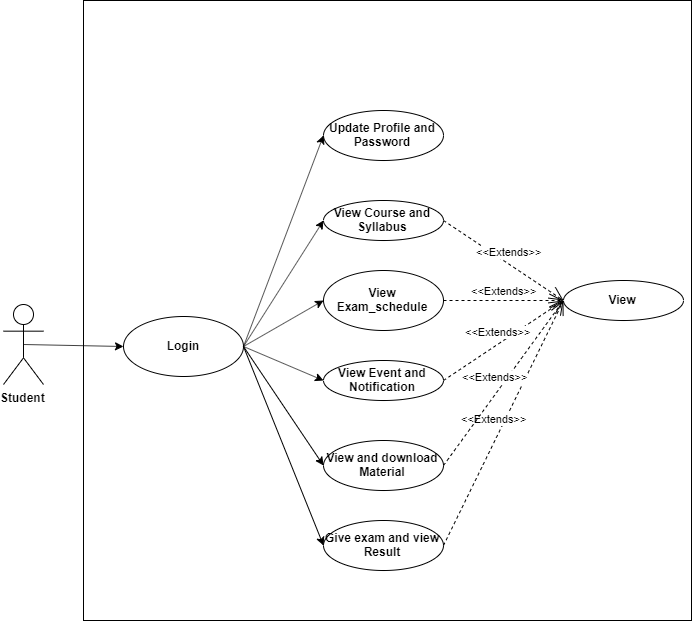

The diagram above was exported from draw.io. Its source (the exported page's mxGraphModel, read from the mxfile embedded in the PNG):
<mxGraphModel dx="1736" dy="866" grid="1" gridSize="10" guides="1" tooltips="1" connect="1" arrows="1" fold="1" page="1" pageScale="1" pageWidth="827" pageHeight="1169" math="0" shadow="0">
  <root>
    <mxCell id="0" />
    <mxCell id="1" parent="0" />
    <mxCell id="2abFkvIkAXN5Pg3tzGs2-289" value="" style="verticalLabelPosition=bottom;verticalAlign=top;html=1;shape=mxgraph.basic.rect;fillColor2=none;strokeWidth=1;size=20;indent=5;" vertex="1" parent="1">
      <mxGeometry x="152" y="274" width="608" height="620" as="geometry" />
    </mxCell>
    <mxCell id="2abFkvIkAXN5Pg3tzGs2-290" value="Student" style="shape=umlActor;verticalLabelPosition=bottom;labelBackgroundColor=#ffffff;verticalAlign=top;html=1;outlineConnect=0;fontStyle=1" vertex="1" parent="1">
      <mxGeometry x="72" y="578" width="40" height="80" as="geometry" />
    </mxCell>
    <mxCell id="2abFkvIkAXN5Pg3tzGs2-291" value="Login" style="ellipse;whiteSpace=wrap;html=1;fontStyle=1" vertex="1" parent="1">
      <mxGeometry x="192" y="590" width="120" height="60" as="geometry" />
    </mxCell>
    <mxCell id="2abFkvIkAXN5Pg3tzGs2-292" value="View Course and Syllabus" style="ellipse;whiteSpace=wrap;html=1;fontStyle=1" vertex="1" parent="1">
      <mxGeometry x="392" y="474" width="120" height="40" as="geometry" />
    </mxCell>
    <mxCell id="2abFkvIkAXN5Pg3tzGs2-293" value="View Exam_schedule" style="ellipse;whiteSpace=wrap;html=1;fontStyle=1" vertex="1" parent="1">
      <mxGeometry x="392" y="544" width="120" height="60" as="geometry" />
    </mxCell>
    <mxCell id="2abFkvIkAXN5Pg3tzGs2-294" value="View and download Material" style="ellipse;whiteSpace=wrap;html=1;fontStyle=1" vertex="1" parent="1">
      <mxGeometry x="392" y="714" width="120" height="50" as="geometry" />
    </mxCell>
    <mxCell id="2abFkvIkAXN5Pg3tzGs2-295" value="View Event and Notification" style="ellipse;whiteSpace=wrap;html=1;fontStyle=1" vertex="1" parent="1">
      <mxGeometry x="392" y="634" width="120" height="40" as="geometry" />
    </mxCell>
    <mxCell id="2abFkvIkAXN5Pg3tzGs2-296" value="Update Profile and Password" style="ellipse;whiteSpace=wrap;html=1;fontStyle=1" vertex="1" parent="1">
      <mxGeometry x="392" y="384" width="120" height="50" as="geometry" />
    </mxCell>
    <mxCell id="2abFkvIkAXN5Pg3tzGs2-297" value="" style="endArrow=classic;html=1;entryX=0;entryY=0.5;entryDx=0;entryDy=0;exitX=0.5;exitY=0.5;exitDx=0;exitDy=0;exitPerimeter=0;fontStyle=1" edge="1" parent="1" source="2abFkvIkAXN5Pg3tzGs2-290" target="2abFkvIkAXN5Pg3tzGs2-291">
      <mxGeometry width="50" height="50" relative="1" as="geometry">
        <mxPoint x="72" y="904" as="sourcePoint" />
        <mxPoint x="122" y="854" as="targetPoint" />
      </mxGeometry>
    </mxCell>
    <mxCell id="2abFkvIkAXN5Pg3tzGs2-298" value="" style="endArrow=classic;html=1;entryX=0;entryY=0.5;entryDx=0;entryDy=0;exitX=1;exitY=0.5;exitDx=0;exitDy=0;fontStyle=1" edge="1" parent="1" source="2abFkvIkAXN5Pg3tzGs2-291" target="2abFkvIkAXN5Pg3tzGs2-296">
      <mxGeometry width="50" height="50" relative="1" as="geometry">
        <mxPoint x="112" y="594" as="sourcePoint" />
        <mxPoint x="212" y="594" as="targetPoint" />
      </mxGeometry>
    </mxCell>
    <mxCell id="2abFkvIkAXN5Pg3tzGs2-299" value="" style="endArrow=classic;html=1;entryX=0;entryY=0.5;entryDx=0;entryDy=0;exitX=1;exitY=0.5;exitDx=0;exitDy=0;fontStyle=1" edge="1" parent="1" source="2abFkvIkAXN5Pg3tzGs2-291" target="2abFkvIkAXN5Pg3tzGs2-292">
      <mxGeometry width="50" height="50" relative="1" as="geometry">
        <mxPoint x="122" y="604" as="sourcePoint" />
        <mxPoint x="222" y="604" as="targetPoint" />
      </mxGeometry>
    </mxCell>
    <mxCell id="2abFkvIkAXN5Pg3tzGs2-300" value="" style="endArrow=classic;html=1;entryX=0;entryY=0.5;entryDx=0;entryDy=0;exitX=1;exitY=0.5;exitDx=0;exitDy=0;fontStyle=1" edge="1" parent="1" source="2abFkvIkAXN5Pg3tzGs2-291" target="2abFkvIkAXN5Pg3tzGs2-295">
      <mxGeometry width="50" height="50" relative="1" as="geometry">
        <mxPoint x="132" y="614" as="sourcePoint" />
        <mxPoint x="232" y="614" as="targetPoint" />
      </mxGeometry>
    </mxCell>
    <mxCell id="2abFkvIkAXN5Pg3tzGs2-301" value="" style="endArrow=classic;html=1;entryX=0;entryY=0.5;entryDx=0;entryDy=0;exitX=1;exitY=0.5;exitDx=0;exitDy=0;fontStyle=1" edge="1" parent="1" source="2abFkvIkAXN5Pg3tzGs2-291" target="2abFkvIkAXN5Pg3tzGs2-294">
      <mxGeometry width="50" height="50" relative="1" as="geometry">
        <mxPoint x="142" y="624" as="sourcePoint" />
        <mxPoint x="242" y="624" as="targetPoint" />
      </mxGeometry>
    </mxCell>
    <mxCell id="2abFkvIkAXN5Pg3tzGs2-302" value="" style="endArrow=classic;html=1;entryX=0;entryY=0.5;entryDx=0;entryDy=0;exitX=1;exitY=0.5;exitDx=0;exitDy=0;fontStyle=1" edge="1" parent="1" source="2abFkvIkAXN5Pg3tzGs2-291" target="2abFkvIkAXN5Pg3tzGs2-293">
      <mxGeometry width="50" height="50" relative="1" as="geometry">
        <mxPoint x="152" y="634" as="sourcePoint" />
        <mxPoint x="252" y="634" as="targetPoint" />
      </mxGeometry>
    </mxCell>
    <mxCell id="2abFkvIkAXN5Pg3tzGs2-303" value="Give exam and view Result" style="ellipse;whiteSpace=wrap;html=1;fontStyle=1" vertex="1" parent="1">
      <mxGeometry x="392" y="794" width="120" height="50" as="geometry" />
    </mxCell>
    <mxCell id="2abFkvIkAXN5Pg3tzGs2-304" value="" style="endArrow=classic;html=1;entryX=0;entryY=0.5;entryDx=0;entryDy=0;exitX=1;exitY=0.5;exitDx=0;exitDy=0;fontStyle=1" edge="1" parent="1" source="2abFkvIkAXN5Pg3tzGs2-291" target="2abFkvIkAXN5Pg3tzGs2-303">
      <mxGeometry width="50" height="50" relative="1" as="geometry">
        <mxPoint x="321.9999999999977" y="628" as="sourcePoint" />
        <mxPoint x="402" y="749.0000000000002" as="targetPoint" />
      </mxGeometry>
    </mxCell>
    <mxCell id="2abFkvIkAXN5Pg3tzGs2-305" value="View" style="ellipse;whiteSpace=wrap;html=1;fontStyle=1" vertex="1" parent="1">
      <mxGeometry x="632" y="554" width="120" height="40" as="geometry" />
    </mxCell>
    <mxCell id="2abFkvIkAXN5Pg3tzGs2-306" value="&amp;lt;&amp;lt;Extends&amp;gt;&amp;gt;" style="endArrow=open;endSize=12;dashed=1;html=1;entryX=0;entryY=0.5;entryDx=0;entryDy=0;exitX=1;exitY=0.5;exitDx=0;exitDy=0;" edge="1" parent="1" source="2abFkvIkAXN5Pg3tzGs2-292" target="2abFkvIkAXN5Pg3tzGs2-305">
      <mxGeometry y="10" width="160" relative="1" as="geometry">
        <mxPoint x="572" y="494" as="sourcePoint" />
        <mxPoint x="732" y="724" as="targetPoint" />
        <mxPoint as="offset" />
      </mxGeometry>
    </mxCell>
    <mxCell id="2abFkvIkAXN5Pg3tzGs2-307" value="&amp;lt;&amp;lt;Extends&amp;gt;&amp;gt;" style="endArrow=open;endSize=12;dashed=1;html=1;entryX=0;entryY=0.5;entryDx=0;entryDy=0;exitX=1;exitY=0.5;exitDx=0;exitDy=0;" edge="1" parent="1" source="2abFkvIkAXN5Pg3tzGs2-303" target="2abFkvIkAXN5Pg3tzGs2-305">
      <mxGeometry y="10" width="160" relative="1" as="geometry">
        <mxPoint x="602" y="664" as="sourcePoint" />
        <mxPoint x="722" y="744" as="targetPoint" />
        <mxPoint as="offset" />
      </mxGeometry>
    </mxCell>
    <mxCell id="2abFkvIkAXN5Pg3tzGs2-308" value="&amp;lt;&amp;lt;Extends&amp;gt;&amp;gt;" style="endArrow=open;endSize=12;dashed=1;html=1;entryX=0;entryY=0.5;entryDx=0;entryDy=0;exitX=1;exitY=0.5;exitDx=0;exitDy=0;" edge="1" parent="1" source="2abFkvIkAXN5Pg3tzGs2-294" target="2abFkvIkAXN5Pg3tzGs2-305">
      <mxGeometry y="10" width="160" relative="1" as="geometry">
        <mxPoint x="572" y="604" as="sourcePoint" />
        <mxPoint x="692" y="684" as="targetPoint" />
        <mxPoint as="offset" />
      </mxGeometry>
    </mxCell>
    <mxCell id="2abFkvIkAXN5Pg3tzGs2-309" value="&amp;lt;&amp;lt;Extends&amp;gt;&amp;gt;" style="endArrow=open;endSize=12;dashed=1;html=1;entryX=0;entryY=0.5;entryDx=0;entryDy=0;exitX=1;exitY=0.5;exitDx=0;exitDy=0;" edge="1" parent="1" source="2abFkvIkAXN5Pg3tzGs2-295" target="2abFkvIkAXN5Pg3tzGs2-305">
      <mxGeometry y="10" width="160" relative="1" as="geometry">
        <mxPoint x="562" y="578" as="sourcePoint" />
        <mxPoint x="682" y="658" as="targetPoint" />
        <mxPoint as="offset" />
      </mxGeometry>
    </mxCell>
    <mxCell id="2abFkvIkAXN5Pg3tzGs2-310" value="&amp;lt;&amp;lt;Extends&amp;gt;&amp;gt;" style="endArrow=open;endSize=12;dashed=1;html=1;entryX=0;entryY=0.5;entryDx=0;entryDy=0;exitX=1;exitY=0.5;exitDx=0;exitDy=0;" edge="1" parent="1" source="2abFkvIkAXN5Pg3tzGs2-293" target="2abFkvIkAXN5Pg3tzGs2-305">
      <mxGeometry y="10" width="160" relative="1" as="geometry">
        <mxPoint x="522" y="664" as="sourcePoint" />
        <mxPoint x="692" y="668" as="targetPoint" />
        <mxPoint as="offset" />
      </mxGeometry>
    </mxCell>
  </root>
</mxGraphModel>